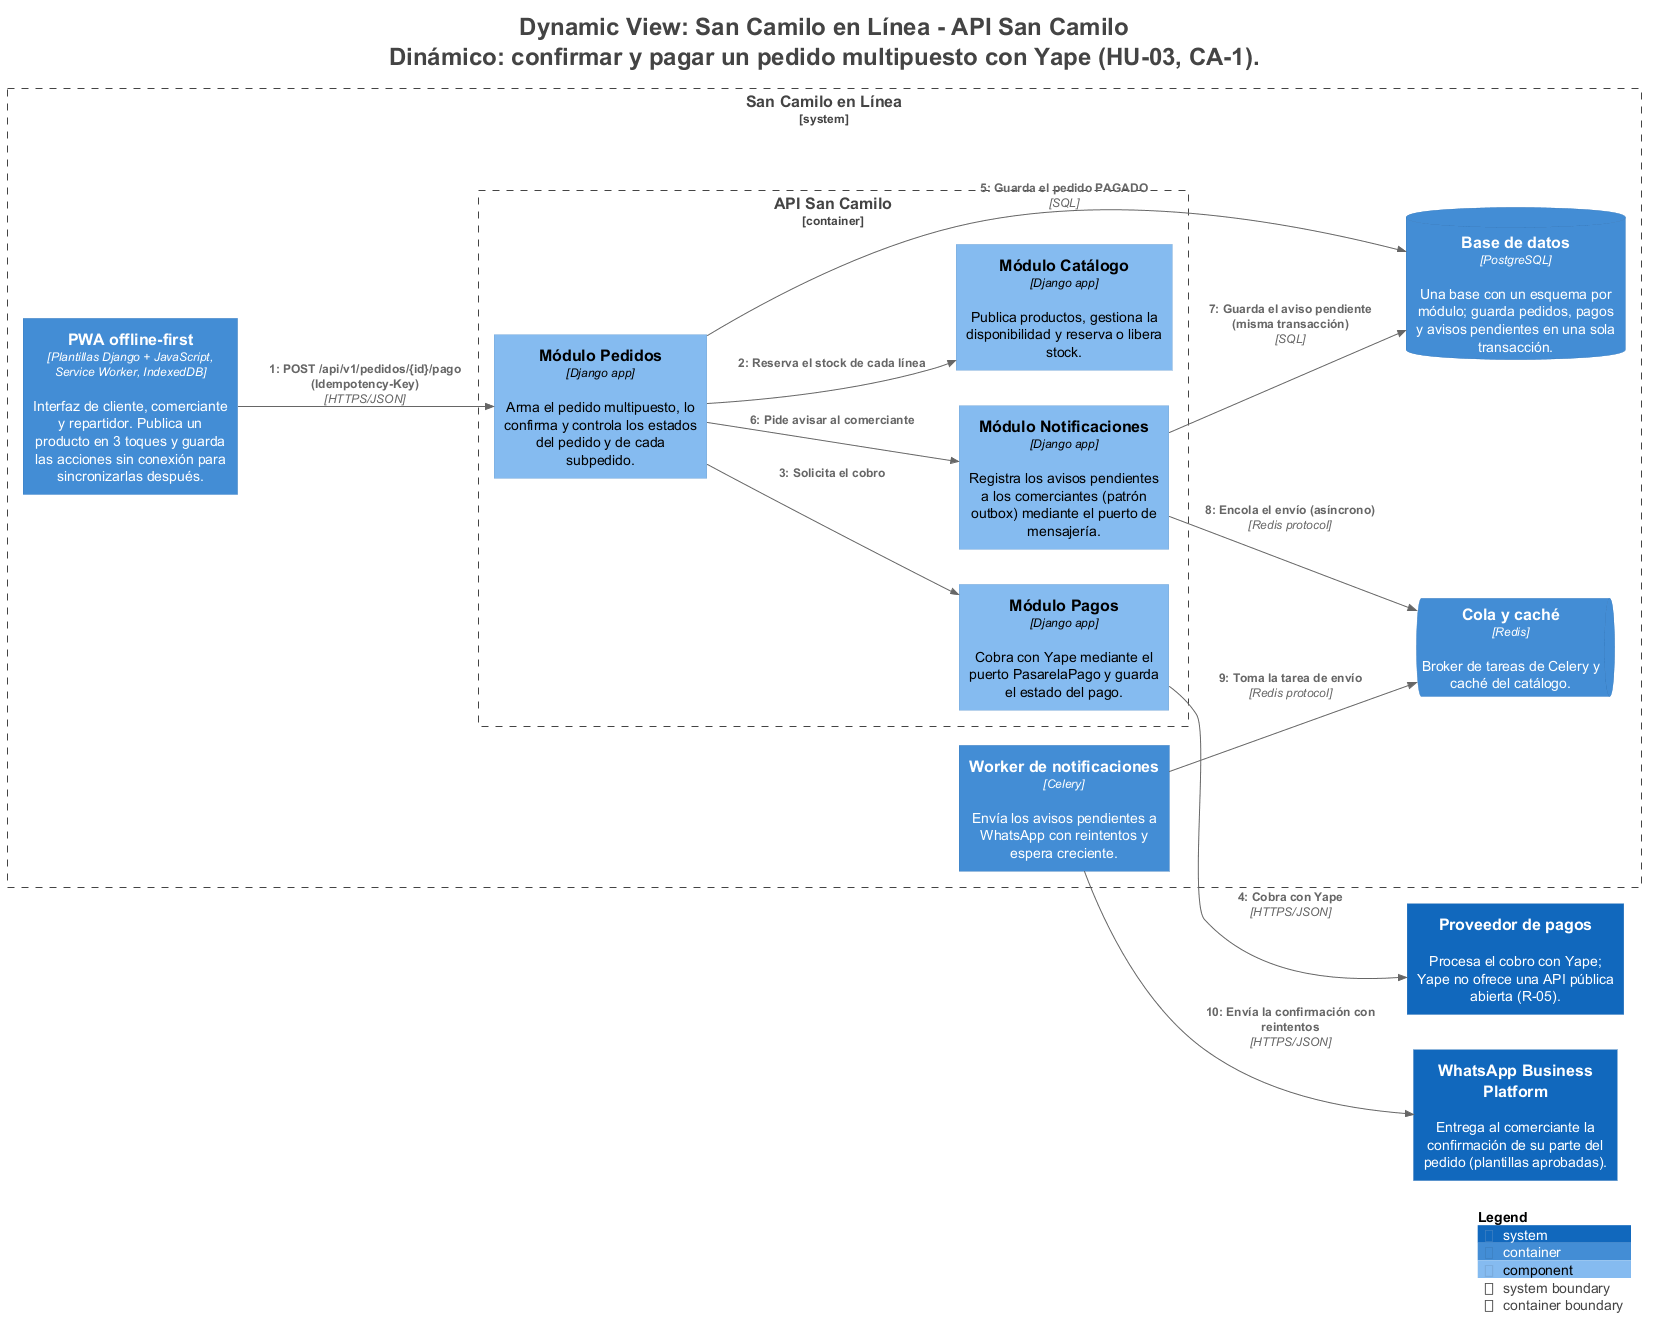

The diagram above was rendered by PlantUML. Its source (embedded in the PNG):
@startuml
title <size:24>Dynamic View: San Camilo en Línea - API San Camilo</size>\n<size:24>Dinámico: confirmar y pagar un pedido multipuesto con Yape (HU-03, CA-1).</size>

set separator none
left to right direction

<style>
  root {
    BackgroundColor: #ffffff
    FontColor: #444444
  }
</style>

!include <C4/C4>
!include <C4/C4_Context>
!include <C4/C4_Container>
!include <C4/C4_Component>

System(Proveedordepagos, "Proveedor de pagos", $descr="Procesa el cobro con Yape; Yape no ofrece una API pública abierta (R-05).", $tags="", $link="")
System(WhatsAppBusinessPlatform, "WhatsApp Business Platform", $descr="Entrega al comerciante la confirmación de su parte del pedido (plantillas aprobadas).", $tags="", $link="")

System_Boundary("SanCamiloenLínea_boundary", "San Camilo en Línea", $tags="") {
  Container_Boundary("SanCamiloenLínea.APISanCamilo_boundary", "API San Camilo", $tags="") {
    Component(SanCamiloenLínea.APISanCamilo.MóduloNotificaciones, "Módulo Notificaciones", $techn="Django app", $descr="Registra los avisos pendientes a los comerciantes (patrón outbox) mediante el puerto de mensajería.", $tags="", $link="")
    Component(SanCamiloenLínea.APISanCamilo.MóduloCatálogo, "Módulo Catálogo", $techn="Django app", $descr="Publica productos, gestiona la disponibilidad y reserva o libera stock.", $tags="", $link="")
    Component(SanCamiloenLínea.APISanCamilo.MóduloPedidos, "Módulo Pedidos", $techn="Django app", $descr="Arma el pedido multipuesto, lo confirma y controla los estados del pedido y de cada subpedido.", $tags="", $link="")
    Component(SanCamiloenLínea.APISanCamilo.MóduloPagos, "Módulo Pagos", $techn="Django app", $descr="Cobra con Yape mediante el puerto PasarelaPago y guarda el estado del pago.", $tags="", $link="")
  }

  Container(SanCamiloenLínea.Workerdenotificaciones, "Worker de notificaciones", $techn="Celery", $descr="Envía los avisos pendientes a WhatsApp con reintentos y espera creciente.", $tags="", $link="")
  ContainerQueue(SanCamiloenLínea.Colaycaché, "Cola y caché", $techn="Redis", $descr="Broker de tareas de Celery y caché del catálogo.", $tags="", $link="")
  ContainerDb(SanCamiloenLínea.Basededatos, "Base de datos", $techn="PostgreSQL", $descr="Una base con un esquema por módulo; guarda pedidos, pagos y avisos pendientes en una sola transacción.", $tags="", $link="")
  Container(SanCamiloenLínea.PWAofflinefirst, "PWA offline-first", $techn="Plantillas Django + JavaScript, Service Worker, IndexedDB", $descr="Interfaz de cliente, comerciante y repartidor. Publica un producto en 3 toques y guarda las acciones sin conexión para sincronizarlas después.", $tags="", $link="")
}

Container(SanCamiloenLínea.PWAofflinefirst, "PWA offline-first", $techn="Plantillas Django + JavaScript, Service Worker, IndexedDB", $descr="Interfaz de cliente, comerciante y repartidor. Publica un producto en 3 toques y guarda las acciones sin conexión para sincronizarlas después.", $tags="", $link="")
Container(SanCamiloenLínea.Workerdenotificaciones, "Worker de notificaciones", $techn="Celery", $descr="Envía los avisos pendientes a WhatsApp con reintentos y espera creciente.", $tags="", $link="")
ContainerQueue(SanCamiloenLínea.Colaycaché, "Cola y caché", $techn="Redis", $descr="Broker de tareas de Celery y caché del catálogo.", $tags="", $link="")
ContainerDb(SanCamiloenLínea.Basededatos, "Base de datos", $techn="PostgreSQL", $descr="Una base con un esquema por módulo; guarda pedidos, pagos y avisos pendientes en una sola transacción.", $tags="", $link="")
System(Proveedordepagos, "Proveedor de pagos", $descr="Procesa el cobro con Yape; Yape no ofrece una API pública abierta (R-05).", $tags="", $link="")
System(WhatsAppBusinessPlatform, "WhatsApp Business Platform", $descr="Entrega al comerciante la confirmación de su parte del pedido (plantillas aprobadas).", $tags="", $link="")

Rel(SanCamiloenLínea.PWAofflinefirst, SanCamiloenLínea.APISanCamilo.MóduloPedidos, "1: POST /api/v1/pedidos/{id}/pago (Idempotency-Key)", $techn="HTTPS/JSON", $tags="", $link="")
Rel(SanCamiloenLínea.APISanCamilo.MóduloPedidos, SanCamiloenLínea.APISanCamilo.MóduloCatálogo, "2: Reserva el stock de cada línea", $techn="", $tags="", $link="")
Rel(SanCamiloenLínea.APISanCamilo.MóduloPedidos, SanCamiloenLínea.APISanCamilo.MóduloPagos, "3: Solicita el cobro", $techn="", $tags="", $link="")
Rel(SanCamiloenLínea.APISanCamilo.MóduloPagos, Proveedordepagos, "4: Cobra con Yape", $techn="HTTPS/JSON", $tags="", $link="")
Rel(SanCamiloenLínea.APISanCamilo.MóduloPedidos, SanCamiloenLínea.Basededatos, "5: Guarda el pedido PAGADO", $techn="SQL", $tags="", $link="")
Rel(SanCamiloenLínea.APISanCamilo.MóduloPedidos, SanCamiloenLínea.APISanCamilo.MóduloNotificaciones, "6: Pide avisar al comerciante", $techn="", $tags="", $link="")
Rel(SanCamiloenLínea.APISanCamilo.MóduloNotificaciones, SanCamiloenLínea.Basededatos, "7: Guarda el aviso pendiente (misma transacción)", $techn="SQL", $tags="", $link="")
Rel(SanCamiloenLínea.APISanCamilo.MóduloNotificaciones, SanCamiloenLínea.Colaycaché, "8: Encola el envío (asíncrono)", $techn="Redis protocol", $tags="", $link="")
Rel(SanCamiloenLínea.Workerdenotificaciones, SanCamiloenLínea.Colaycaché, "9: Toma la tarea de envío", $techn="Redis protocol", $tags="", $link="")
Rel(SanCamiloenLínea.Workerdenotificaciones, WhatsAppBusinessPlatform, "10: Envía la confirmación con reintentos", $techn="HTTPS/JSON", $tags="", $link="")

SHOW_LEGEND(true)
hide stereotypes
@enduml